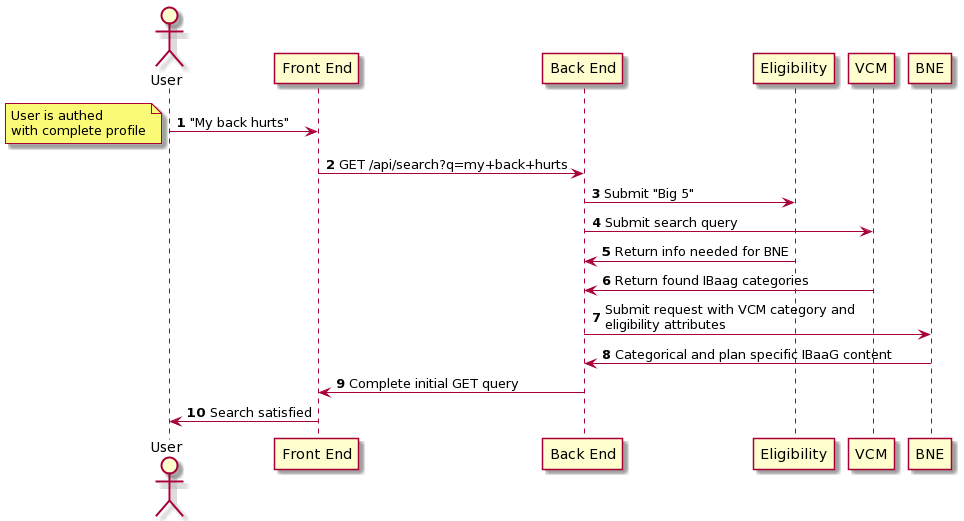

The diagram above was rendered by PlantUML. Its source (embedded in the PNG):
@startuml
autonumber
actor User
participant "Front End" as fe
participant "Back End" as be
participant Eligibility as eg
participant VCM
participant BNE

User -> fe : "My back hurts"
note left: User is authed \nwith complete profile
fe -> be : GET /api/search?q=my+back+hurts
be -> eg : Submit "Big 5"
be -> VCM : Submit search query
eg -> be : Return info needed for BNE
VCM -> be : Return found IBaag categories
be -> BNE : Submit request with VCM category and \neligibility attributes
BNE -> be : Categorical and plan specific IBaaG content
be -> fe : Complete initial GET query
fe -> User : Search satisfied
@enduml